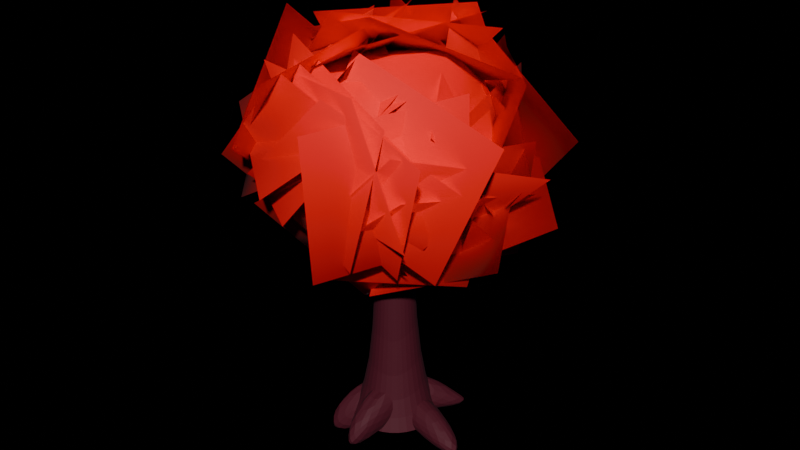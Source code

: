 # Source: tree.blend  (saved by Blender 4.1.24; exported with 4.5.12 LTS)
import bpy
from mathutils import Matrix  # noqa: F401  (used for matrix-valued properties, if any)

bpy.ops.wm.read_factory_settings(use_empty=True)
scene = bpy.context.scene
scene.name = 'Scene'

# ---- collections
col_collection = bpy.data.collections.new('Collection'); scene.collection.children.link(col_collection)
col_imaging_setup = bpy.data.collections.new('Imaging Setup'); scene.collection.children.link(col_imaging_setup)

# ---- images (referenced by path relative to the original .blend; pixels are not part of the script)
import os
ASSET_DIR = os.environ.get("B2B_ASSET_DIR", "")  # directory of the original .blend (textures are referenced by path, not embedded)
HERE = os.path.dirname(os.path.abspath(__file__))  # packed textures are extracted next to this script under _unpacked/

def load_image(name, relpath, width, height, colorspace="sRGB"):
    """Load a texture the original file referenced (path relative to the .blend, or extracted next to this script)."""
    p = next((c for c in (os.path.join(HERE, relpath), os.path.join(ASSET_DIR, relpath)) if relpath and os.path.exists(c)), "")
    if p:
        img = bpy.data.images.load(p, check_existing=True)
        img.name = name
    else:  # same state as the original file: an image datablock whose file is absent (Cycles renders it pink)
        img = bpy.data.images.new(name, width, height)
        img.source = "FILE"
        img.filepath = "//" + (relpath or name)
    img.colorspace_settings.name = colorspace
    return img
img_noise2_png = load_image('noise2.png', 'noise2.png', 1024, 1024, 'sRGB')
img_leaves_png = load_image('leaves.png', 'leaves.png', 1024, 1024, 'sRGB')
img_noise_png = load_image('noise.png', 'noise.png', 1024, 1024, 'sRGB')

# ---- materials (node trees are filled in below, after node groups)
mat_leaves_main = bpy.data.materials.new('leaves main')
mat_leaves_transparent = bpy.data.materials.new('leaves transparent')
mat_leaves_transparent.use_backface_culling = True
mat_grass = bpy.data.materials.new('grass')
mat_cliffs = bpy.data.materials.new('cliffs')
mat_wood = bpy.data.materials.new('wood')
mat_tree = bpy.data.materials.new('tree')

# ---- material node trees
mat_leaves_main.use_nodes = True; mat_leaves_main.node_tree.nodes.clear()
_N = mat_leaves_main.node_tree.nodes; _L = mat_leaves_main.node_tree.links
n0 = _N.new('ShaderNodeBsdfPrincipled'); n0.name = 'Principled BSDF'; n0.location = (-166, -83)
n0.inputs[2].default_value = 0.7621
n1 = _N.new('ShaderNodeOutputMaterial'); n1.name = 'Material Output'; n1.location = (352, 361)
n2 = _N.new('ShaderNodeTexImage'); n2.name = 'Image Texture'; n2.location = (-791, 291)
n2.image = img_noise2_png
n2.interpolation = 'Closest'
n3 = _N.new('ShaderNodeMix'); n3.name = 'Mix'; n3.location = (-438, -114)
n3.data_type = 'RGBA'
n3.blend_type = 'MULTIPLY'
n3.inputs[0].default_value = 1.0
n3.inputs[6].default_value = (1.0, 0.1, 0.0, 1.0)
n4 = _N.new('ShaderNodeMixShader'); n4.name = 'Mix Shader'; n4.location = (132, 378)
n5 = _N.new('ShaderNodeBsdfTransparent'); n5.name = 'Transparent BSDF'; n5.location = (-51, 175)
_L.new(n4.outputs[0], n1.inputs[0])
_L.new(n2.outputs[0], n3.inputs[7])
_L.new(n3.outputs[2], n0.inputs[0])
_L.new(n0.outputs[0], n4.inputs[2])
_L.new(n5.outputs[0], n4.inputs[1])
_L.new(n2.outputs[1], n4.inputs[0])
n1.is_active_output = True
mat_leaves_transparent.use_nodes = True; mat_leaves_transparent.node_tree.nodes.clear()
_N = mat_leaves_transparent.node_tree.nodes; _L = mat_leaves_transparent.node_tree.links
n0 = _N.new('ShaderNodeBsdfPrincipled'); n0.name = 'Principled BSDF'; n0.location = (-166, -83)
n0.inputs[2].default_value = 0.7621
n1 = _N.new('ShaderNodeOutputMaterial'); n1.name = 'Material Output'; n1.location = (352, 361)
n2 = _N.new('ShaderNodeTexImage'); n2.name = 'Image Texture'; n2.location = (-791, 291)
n2.image = img_leaves_png
n2.interpolation = 'Closest'
n3 = _N.new('ShaderNodeMix'); n3.name = 'Mix'; n3.location = (-438, -114)
n3.data_type = 'RGBA'
n3.blend_type = 'MULTIPLY'
n3.inputs[0].default_value = 1.0
n3.inputs[6].default_value = (1.0, 0.1, 0.0, 1.0)
n4 = _N.new('ShaderNodeMixShader'); n4.name = 'Mix Shader'; n4.location = (132, 378)
n5 = _N.new('ShaderNodeBsdfTransparent'); n5.name = 'Transparent BSDF'; n5.location = (-51, 175)
_L.new(n4.outputs[0], n1.inputs[0])
_L.new(n2.outputs[0], n3.inputs[7])
_L.new(n3.outputs[2], n0.inputs[0])
_L.new(n0.outputs[0], n4.inputs[2])
_L.new(n5.outputs[0], n4.inputs[1])
_L.new(n2.outputs[1], n4.inputs[0])
n1.is_active_output = True
mat_grass.use_nodes = True; mat_grass.node_tree.nodes.clear()
_N = mat_grass.node_tree.nodes; _L = mat_grass.node_tree.links
n0 = _N.new('ShaderNodeBsdfPrincipled'); n0.name = 'Principled BSDF'; n0.location = (10, 300)
n0.inputs[2].default_value = 1.0
n1 = _N.new('ShaderNodeOutputMaterial'); n1.name = 'Material Output'; n1.location = (300, 300)
n2 = _N.new('ShaderNodeTexImage'); n2.name = 'Image Texture'; n2.location = (-514, 298)
n2.image = img_noise_png
n2.interpolation = 'Closest'
n3 = _N.new('ShaderNodeMix'); n3.name = 'Mix'; n3.location = (-198, 269)
n3.data_type = 'RGBA'
n3.blend_type = 'MULTIPLY'
n3.inputs[0].default_value = 1.0
n3.inputs[6].default_value = (0.1648, 0.3255, 0.01391, 1.0)
_L.new(n0.outputs[0], n1.inputs[0])
_L.new(n2.outputs[0], n3.inputs[7])
_L.new(n3.outputs[2], n0.inputs[0])
n1.is_active_output = True
mat_cliffs.use_nodes = True; mat_cliffs.node_tree.nodes.clear()
_N = mat_cliffs.node_tree.nodes; _L = mat_cliffs.node_tree.links
n0 = _N.new('ShaderNodeBsdfPrincipled'); n0.name = 'Principled BSDF'; n0.location = (10, 300)
n0.inputs[2].default_value = 1.0
n1 = _N.new('ShaderNodeOutputMaterial'); n1.name = 'Material Output'; n1.location = (300, 300)
n2 = _N.new('ShaderNodeTexImage'); n2.name = 'Image Texture'; n2.location = (-787, 266)
n2.image = img_noise_png
n2.interpolation = 'Closest'
n3 = _N.new('ShaderNodeMix'); n3.name = 'Mix'; n3.location = (-374, 293)
n3.data_type = 'RGBA'
n3.blend_type = 'MULTIPLY'
n3.inputs[0].default_value = 1.0
n3.inputs[6].default_value = (0.4087, 0.7273, 1.0, 1.0)
_L.new(n0.outputs[0], n1.inputs[0])
_L.new(n2.outputs[0], n3.inputs[7])
_L.new(n3.outputs[2], n0.inputs[0])
n1.is_active_output = True
mat_wood.use_nodes = True; mat_wood.node_tree.nodes.clear()
_N = mat_wood.node_tree.nodes; _L = mat_wood.node_tree.links
n0 = _N.new('ShaderNodeBsdfPrincipled'); n0.name = 'Principled BSDF'; n0.location = (10, 300)
n0.inputs[2].default_value = 0.7621
n1 = _N.new('ShaderNodeOutputMaterial'); n1.name = 'Material Output'; n1.location = (300, 300)
n2 = _N.new('ShaderNodeTexImage'); n2.name = 'Image Texture'; n2.location = (-594, 230)
n2.image = img_noise_png
n2.interpolation = 'Closest'
n3 = _N.new('ShaderNodeMix'); n3.name = 'Mix'; n3.location = (-181, 257)
n3.data_type = 'RGBA'
n3.blend_type = 'MULTIPLY'
n3.inputs[0].default_value = 1.0
n3.inputs[6].default_value = (0.214, 0.1704, 0.05862, 1.0)
_L.new(n0.outputs[0], n1.inputs[0])
_L.new(n2.outputs[0], n3.inputs[7])
_L.new(n3.outputs[2], n0.inputs[0])
n1.is_active_output = True
mat_tree.use_nodes = True; mat_tree.node_tree.nodes.clear()
_N = mat_tree.node_tree.nodes; _L = mat_tree.node_tree.links
n0 = _N.new('ShaderNodeBsdfPrincipled'); n0.name = 'Principled BSDF'; n0.location = (10, 300)
n0.inputs[2].default_value = 0.7621
n1 = _N.new('ShaderNodeOutputMaterial'); n1.name = 'Material Output'; n1.location = (300, 300)
n2 = _N.new('ShaderNodeTexImage'); n2.name = 'Image Texture'; n2.location = (-594, 230)
n2.image = img_noise_png
n2.interpolation = 'Closest'
n3 = _N.new('ShaderNodeMix'); n3.name = 'Mix'; n3.location = (-181, 257)
n3.data_type = 'RGBA'
n3.blend_type = 'MULTIPLY'
n3.inputs[0].default_value = 1.0
n3.inputs[6].default_value = (0.07306, 0.03079, 0.009974, 1.0)
_L.new(n0.outputs[0], n1.inputs[0])
_L.new(n2.outputs[0], n3.inputs[7])
_L.new(n3.outputs[2], n0.inputs[0])
n1.is_active_output = True

# ---- world
world_world = bpy.data.worlds.new('World'); scene.world = world_world
world_world.use_nodes = True; world_world.node_tree.nodes.clear()
_N = world_world.node_tree.nodes; _L = world_world.node_tree.links
n0 = _N.new('ShaderNodeOutputWorld'); n0.name = 'World Output'; n0.location = (300, 300)
n1 = _N.new('ShaderNodeBackground'); n1.name = 'Background'; n1.location = (10, 300)
n2 = _N.new('ShaderNodeLightPath'); n2.name = 'Light Path'; n2.location = (-604, 256)
n3 = _N.new('ShaderNodeMix'); n3.name = 'Mix'; n3.location = (-276, 252)
n3.data_type = 'RGBA'
n3.inputs[6].default_value = (0.002841, 0.007878, 0.0196, 1.0)
n3.inputs[7].default_value = (0.0, 0.0, 0.0, 1.0)
_L.new(n1.outputs[0], n0.inputs[0])
_L.new(n2.outputs[0], n3.inputs[0])
_L.new(n3.outputs[2], n1.inputs[0])
n0.is_active_output = True
world_world.color = (0.05088, 0.05088, 0.05088)
world_world.use_sun_shadow = False
world_world.sun_shadow_jitter_overblur = 0.0

# ---- meshes
me_cylinder_001 = bpy.data.meshes.new('Cylinder.001')
me_cylinder_001.from_pydata([(0.02118, -0.04736, 4.331), (1.878, -1.396, 4.808), (-0.3981, -1.338, 5.278), (-1.634, -0.04736, 5.128), (-0.5074, 1.579, 5.101), (1.866, 1.293, 4.816), (0.705, -2.152, 7.062), (-1.699, -1.297, 7.019), (-1.537, 1.085, 6.919), (0.503, 1.436, 6.736), (1.541, -0.04736, 6.716), (0.02118, -0.04736, 7.744), (-0.2402, -0.8519, 4.587), (1.028, -0.7791, 3.942), (0.4871, -1.481, 5.024), (1.718, -0.04736, 4.907), (0.7899, 0.5112, 4.419), (-1.116, -0.04736, 4.116), (-0.9053, -0.7205, 5.248), (-0.2996, 0.94, 4.276), (-1.473, 1.038, 4.815), (0.5173, 1.479, 4.964), (1.914, -0.6624, 5.956), (1.907, 0.5653, 5.956), (0.02118, -1.181, 5.956), (1.262, -1.756, 5.956), (-2.617, -0.9046, 5.956), (-1.363, -1.953, 5.956), (-1.158, 1.575, 5.956), (-2.335, 0.7183, 5.956), (1.239, 1.628, 5.956), (0.02118, 2.277, 5.956), (1.413, -1.058, 7.019), (-0.5838, -1.909, 7.166), (-1.794, -0.04736, 7.078), (-0.505, 1.572, 7.008), (1.447, 0.9888, 7.046), (0.3855, -1.169, 7.864), (1.319, -0.04736, 8.056), (-0.9203, -0.7314, 7.839), (-0.6839, 0.4649, 7.366), (0.3377, 0.9268, 7.613), (1.883, -2.058, 5.928), (2.655, 0.9472, 5.258), (-0.5703, -1.875, 3.923), (0.2008, 1.129, 3.253), (-1.774, 1.061, 4.621), (-0.6823, -1.624, 3.328), (1.206, 2.025, 5.135), (2.298, -0.6599, 3.841), (1.07, 0.7955, 3.809), (-0.3567, -1.895, 4.703), (3.335, 0.316, 5.981), (1.908, -2.374, 6.875), (3.012, 0.2017, 5.84), (1.172, 1.856, 7.827), (0.9809, 0.7872, 3.472), (-0.8594, 2.441, 5.46), (-2.645, -2.064, 5.605), (-0.4706, -2.495, 7.877), (-0.3998, -0.9223, 3.673), (1.774, -1.353, 5.945), (2.097, -0.5599, 4.602), (2.716, 0.3401, 7.582), (0.004637, 1.81, 4.321), (0.6243, 2.71, 7.301), (1.395, -1.302, 7.461), (-0.4931, -3.106, 5.657), (-1.073, 0.5611, 8.18), (-2.96, -1.243, 6.376), (0.7993, -1.576, 8.87), (-1.944, -0.3393, 7.861), (2.381, 0.8053, 7.491), (-0.3624, 2.042, 6.481), (1.66, 1.082, 8.226), (-0.2529, -1.399, 8.734), (-0.5551, 2.413, 6.383), (-2.468, -0.06853, 6.891), (-2.002, 1.383, 5.682), (0.8896, 2.615, 6.125), (-1.623, -0.4311, 8.259), (1.268, 0.8015, 8.702), (1.206, 1.211, 8.434), (0.53, -1.888, 8.316), (-1.501, 1.86, 6.908), (-2.176, -1.239, 6.789), (0.3821, -1.76, 7.891), (-1.888, -1.065, 5.785), (0.1657, 1.171, 9.09), (-2.105, 1.865, 6.984), (-1.617, 1.268, 6.452), (0.2972, 0.02524, 8.658), (-2.455, -1.652, 5.534), (-0.5415, -2.895, 7.74), (0.8878, 2.956, 6.194), (2.202, 0.6349, 4.474), (0.6222, 0.9772, 8.662), (1.937, -1.344, 6.942), (-2.223, 2.314, 6.334), (0.4248, 2.394, 4.586), (-0.6767, 0.7236, 8.604), (1.971, 0.8032, 6.856), (1.778, 2.195, 5.613), (0.3043, 0.377, 7.757), (-1.02, 2.92, 4.303), (-2.495, 1.102, 6.447), (-2.357, -0.3931, 8.283), (-1.637, -2.669, 6.191), (-1.737, 1.818, 6.092), (-1.018, -0.4579, 3.999), (-1.518, 0.1457, 8.175), (1.222, -1.328, 7.548), (-2.907, -1.422, 5.791), (-0.1669, -2.896, 5.164), (0.7694, -2.168, 4.216), (-2.154, -1.286, 5.083), (1.659, -2.215, 7.262), (-1.264, -1.333, 8.129), (-1.206, -0.9217, 4.594), (-1.687, -1.697, 7.634), (1.812, -1.875, 4.828), (1.332, -2.65, 7.868), (0.3278, -1.465, 8.186), (3.223, -1.014, 6.967), (-0.8648, -1.726, 5.257), (2.031, -1.274, 4.038), (3.188, 1.436, 6.303), (0.695, 1.399, 8.267), (1.224, 1.542, 3.812), (-1.269, 1.504, 5.776), (-1.239, -1.181, 4.631), (0.4005, 1.466, 4.016), (-2.982, 0.3942, 6.765), (-1.342, 3.041, 6.151), (-3.3, 0.01666, 6.861), (-0.5597, 0.1015, 8.459), (-2.077, -2.137, 4.876), (0.6643, -2.052, 6.474), (0.4422, -1.95, 7.132), (0.3631, -2.017, 3.959), (-2.476, -0.7023, 7.178), (-2.555, -0.7703, 4.005), (-0.487, -2.105, 8.008), (2.431, -2.225, 6.765), (-1.662, -1.298, 5.173), (1.256, -1.418, 3.929), (0.6398, -2.656, 7.701), (2.631, -1.054, 5.818), (-1.673, -2.302, 5.556), (0.3185, -0.7004, 3.673), (1.691, 0.2021, 4.284), (0.2504, -2.61, 3.984), (1.924, -0.2508, 7.417), (0.4831, -3.063, 7.117), (1.569, 1.871, 7.361), (1.262, 2.711, 4.315), (1.724, -1.181, 6.503), (1.416, -0.3412, 3.458), (1.312, 2.193, 6.905), (-1.211, 1.223, 5.24), (3.237, 0.851, 4.768), (0.7149, -0.1182, 3.103), (1.001, -0.8986, 4.635), (2.247, 1.672, 6.018), (-1.469, 0.8317, 3.645), (-0.2221, 3.402, 5.028), (-1.589, 2.704, 5.123), (-1.464, 0.1996, 3.177), (1.336, 2.044, 6.161), (1.461, -0.4608, 4.215), (0.4494, 2.346, 4.673), (-1.549, 0.8688, 6.648), (-0.08031, 0.12, 2.473), (-2.079, -1.357, 4.448), (-2.413, 1.091, 4.639), (-2.205, -1.01, 7.008), (-0.3338, -0.6091, 2.947), (-0.1255, -2.711, 5.317), (-0.4834, -1.935, 6.515), (1.46, -1.363, 4.072), (-2.782, -0.2892, 5.072), (-0.8389, 0.2828, 2.628), (2.942, -0.6212, 4.351), (1.797, 1.758, 6.112), (0.1205, -0.9269, 2.93), (-1.024, 1.453, 4.691), (0.04766, -0.984, 3.275), (0.8727, -1.852, 6.214), (1.932, 1.56, 3.497), (2.757, 0.6919, 6.437), (2.438, -0.03698, 4.591), (-0.08571, -0.8225, 2.834), (1.341, -1.831, 6.968), (-1.183, -2.617, 5.211)], [], [(0, 13, 12), (1, 13, 15), (0, 12, 17), (0, 17, 19), (0, 19, 16), (1, 15, 22), (2, 14, 24), (3, 18, 26), (4, 20, 28), (5, 21, 30), (1, 22, 25), (2, 24, 27), (3, 26, 29), (4, 28, 31), (5, 30, 23), (6, 32, 37), (7, 33, 39), (8, 34, 40), (9, 35, 41), (10, 36, 38), (38, 41, 11), (38, 36, 41), (36, 9, 41), (41, 40, 11), (41, 35, 40), (35, 8, 40), (40, 39, 11), (40, 34, 39), (34, 7, 39), (39, 37, 11), (39, 33, 37), (33, 6, 37), (37, 38, 11), (37, 32, 38), (32, 10, 38), (23, 36, 10), (23, 30, 36), (30, 9, 36), (31, 35, 9), (31, 28, 35), (28, 8, 35), (29, 34, 8), (29, 26, 34), (26, 7, 34), (27, 33, 7), (27, 24, 33), (24, 6, 33), (25, 32, 6), (25, 22, 32), (22, 10, 32), (30, 31, 9), (30, 21, 31), (21, 4, 31), (28, 29, 8), (28, 20, 29), (20, 3, 29), (26, 27, 7), (26, 18, 27), (18, 2, 27), (24, 25, 6), (24, 14, 25), (14, 1, 25), (22, 23, 10), (22, 15, 23), (15, 5, 23), (16, 21, 5), (16, 19, 21), (19, 4, 21), (19, 20, 4), (19, 17, 20), (17, 3, 20), (17, 18, 3), (17, 12, 18), (12, 2, 18), (15, 16, 5), (15, 13, 16), (13, 0, 16), (12, 14, 2), (12, 13, 14), (13, 1, 14), (42, 44, 45, 43), (46, 48, 49, 47), (50, 52, 53, 51), (54, 56, 57, 55), (58, 60, 61, 59), (62, 64, 65, 63), (66, 68, 69, 67), (70, 72, 73, 71), (74, 76, 77, 75), (78, 80, 81, 79), (82, 84, 85, 83), (86, 88, 89, 87), (90, 92, 93, 91), (94, 96, 97, 95), (98, 100, 101, 99), (102, 104, 105, 103), (106, 108, 109, 107), (110, 112, 113, 111), (114, 116, 117, 115), (118, 120, 121, 119), (122, 124, 125, 123), (126, 128, 129, 127), (130, 132, 133, 131), (134, 136, 137, 135), (138, 140, 141, 139), (142, 144, 145, 143), (146, 148, 149, 147), (150, 152, 153, 151), (154, 156, 157, 155), (158, 160, 161, 159), (162, 164, 165, 163), (166, 168, 169, 167), (170, 172, 173, 171), (174, 176, 177, 175), (178, 180, 181, 179), (182, 184, 185, 183), (186, 188, 189, 187), (190, 192, 193, 191)])
me_cylinder_001.polygons.foreach_set('use_smooth', [1, 1, 1, 1, 1, 1, 1, 1, 1, 1, 1, 1, 1, 1, 1, 1, 1, 1, 1, 1, 1, 1, 1, 1, 1, 1, 1, 1, 1, 1, 1, 1, 1, 1, 1, 1, 1, 1, 1, 1, 1, 1, 1, 1, 1, 1, 1, 1, 1, 1, 1, 1, 1, 1, 1, 1, 1, 1, 1, 1, 1, 1, 1, 1, 1, 1, 1, 1, 1, 1, 1, 1, 1, 1, 1, 1, 1, 1, 1, 1, 0, 0, 0, 0, 0, 0, 0, 0, 0, 0, 0, 0, 0, 0, 0, 0, 0, 0, 0, 0, 0, 0, 0, 0, 0, 0, 0, 0, 0, 0, 0, 0, 0, 0, 0, 0, 0, 0])
me_cylinder_001.polygons.foreach_set('material_index', [0, 0, 0, 0, 0, 0, 0, 0, 0, 0, 0, 0, 0, 0, 0, 0, 0, 0, 0, 0, 0, 0, 0, 0, 0, 0, 0, 0, 0, 0, 0, 0, 0, 0, 0, 0, 0, 0, 0, 0, 0, 0, 0, 0, 0, 0, 0, 0, 0, 0, 0, 0, 0, 0, 0, 0, 0, 0, 0, 0, 0, 0, 0, 0, 0, 0, 0, 0, 0, 0, 0, 0, 0, 0, 0, 0, 0, 0, 0, 0, 1, 1, 1, 1, 1, 1, 1, 1, 1, 1, 1, 1, 1, 1, 1, 1, 1, 1, 1, 1, 1, 1, 1, 1, 1, 1, 1, 1, 1, 1, 1, 1, 1, 1, 1, 1, 1, 1])
_uv = me_cylinder_001.uv_layers.new(name='UVMap')
_uv.uv.foreach_set('vector', [0.5, 0.5, 0.7725, 0.302, 0.3959, 0.1797, 0.1632, 0.2135, 0.302, -0.04499, 0.5, 0.1632, 0.5, 0.5, 0.3959, 0.1797, 0.1632, 0.5, 0.5, 0.5, 0.1632, 0.5, 0.3959, 0.8203, 0.5, 0.5, 0.3959, 0.8203, 0.7725, 0.698, 0.1632, 0.2135, 0.5, 0.1632, 0.302, 0.5, 0.3229, 0.2135, 0.6684, 0.1632, 0.5, 0.5, 0.5, 0.2135, 0.1797, 0.1632, 0.302, 0.5, 0.3229, 0.2135, 0.0591, 0.1632, 0.1234, 0.5, 0.9636, 0.2135, 0.6684, 0.1632, 0.8766, 0.5, 0.1632, 0.2135, 0.302, 0.5, -0.01831, 0.5, 0.3229, 0.2135, 0.5, 0.5, 0.1234, 0.5, 0.5, 0.2135, 0.302, 0.5, 0.698, 0.5, 0.3229, 0.2135, 0.1234, 0.5, 0.5, 0.5, 0.8368, 0.2135, 1.018, 0.5, 0.698, 0.5, 0.6771, -0.04499, 0.9409, 0.1797, 0.6041, 0.1797, 0.0364, 0.1632, 0.3316, -0.01831, 0.2275, 0.302, 0.8368, 0.7865, 0.5, 0.8368, 0.698, 1.045, 0.6771, 0.7865, 0.3316, 0.8368, 0.6041, 1.045, 0.5, 0.7865, 0.8203, 0.8368, 0.5, 1.045, 0.8368, 0.5, 0.6041, 0.8203, 0.5, 0.5, 0.8368, 0.5, 0.9409, 0.8203, 0.6041, 0.8203, 0.9409, 0.8203, 0.6771, 1.045, 0.6041, 0.8203, 0.6041, 0.8203, 0.2275, 0.698, 0.5, 0.5, 0.6041, 0.8203, 0.3316, 1.018, 0.2275, 0.698, 0.3316, 1.018, 0.0364, 0.8368, 0.2275, 0.698, 0.2275, 0.698, 0.2275, 0.302, 0.5, 0.5, 0.2275, 0.698, -0.04499, 0.5, 0.2275, 0.302, 0.5, 0.8368, 0.1632, 0.7865, 0.302, 1.045, 0.2275, 0.302, 0.6041, 0.1797, 0.5, 0.5, 0.2275, 0.302, 0.3316, -0.01831, 0.6041, 0.1797, 0.3316, 0.8368, 0.6771, 0.7865, 0.6041, 1.045, 0.6041, 0.1797, 0.8368, 0.5, 0.5, 0.5, 0.6041, 0.1797, 0.9409, 0.1797, 0.8368, 0.5, 0.1797, 0.8368, 0.5, 0.7865, 0.5, 1.045, 0.698, 0.5, 0.8203, 0.8368, 0.5, 0.7865, 0.698, 0.5, 1.018, 0.5, 0.8203, 0.8368, 0.8766, 0.5, 0.6771, 0.7865, 0.9409, 0.8368, 0.5, 0.5, 0.3316, 0.8368, 0.6771, 0.7865, 0.5, 0.5, 0.1234, 0.5, 0.3316, 0.8368, 0.1234, 0.5, 0.0364, 0.7865, 0.3316, 0.8368, 0.698, 0.5, 0.5, 0.8368, 0.8368, 0.7865, 0.698, 0.5, 0.302, 0.5, 0.5, 0.8368, 0.302, 0.5, 0.1632, 0.7865, 0.5, 0.8368, 0.1234, 0.5, 0.3316, 0.8368, 0.0364, 0.7865, 0.1234, 0.5, 0.5, 0.5, 0.3316, 0.8368, 0.5, 0.5, 0.6771, 0.7865, 0.3316, 0.8368, 0.8766, 0.5, 0.9409, 0.8368, 0.6771, 0.7865, -0.01831, 0.5, 0.302, 0.5, 0.1797, 0.8368, 0.302, 0.5, 0.5, 0.7865, 0.1797, 0.8368, 0.8766, 0.5, 0.5, 0.5, 0.6771, 0.7865, 0.8766, 0.5, 0.6684, 0.1632, 0.5, 0.5, 0.6684, 0.1632, 0.3229, 0.2135, 0.5, 0.5, 1.018, 0.5, 0.698, 0.5, 0.8368, 0.7865, 1.018, 0.5, 0.8203, 0.1632, 0.698, 0.5, 0.8203, 0.1632, 0.5, 0.2135, 0.698, 0.5, 0.302, 0.5, -0.01831, 0.5, 0.1632, 0.7865, 0.302, 0.5, 0.1797, 0.1632, -0.01831, 0.5, 0.0591, 0.1632, 0.3229, 0.2135, 0.1234, 0.5, 0.5, 0.5, 0.8766, 0.5, 0.6771, 0.7865, 0.5, 0.5, 0.6684, 0.1632, 0.8766, 0.5, 0.6684, 0.1632, 0.9636, 0.2135, 0.8766, 0.5, 0.302, 0.5, 0.698, 0.5, 0.5, 0.7865, 0.302, 0.5, 0.5, 0.1632, 0.698, 0.5, 0.5, 0.1632, 0.8368, 0.2135, 0.698, 0.5, 0.7725, 0.698, 0.6684, 1.018, 0.9636, 0.8368, 0.7725, 0.698, 0.3959, 0.8203, 0.6684, 1.018, 0.3959, -0.04499, 0.3229, 0.2135, 0.6684, 0.1632, 0.3959, 0.8203, 0.0591, 0.8203, 0.3229, 1.045, 0.3959, 0.8203, 0.1632, 0.5, 0.0591, 0.8203, 0.5, -0.04499, 0.5, 0.2135, 0.8203, 0.1632, 0.5, -0.04499, 0.1797, 0.1632, 0.5, 0.2135, 0.1632, 0.5, 0.3959, 0.1797, 0.0591, 0.1797, 0.3959, 0.1797, 0.3229, -0.04499, 0.0591, 0.1797, 0.5, 0.1632, 0.698, -0.04499, 0.8368, 0.2135, 1.045, 0.5, 0.7725, 0.302, 0.7725, 0.698, 0.7725, 0.302, 0.5, 0.5, 0.7725, 0.698, 0.3959, -0.04499, 0.6684, 0.1632, 0.3229, 0.2135, 0.3959, 0.1797, 0.7725, 0.302, 0.6684, -0.01831, 0.7725, 0.302, 0.9636, 0.1632, 0.6684, -0.01831, 0.0, 0.0, 1.0, 0.0, 1.0, 1.0, 0.0, 1.0, 0.0, 0.0, 1.0, 0.0, 1.0, 1.0, 0.0, 1.0, 0.0, 0.0, 1.0, 0.0, 1.0, 1.0, 0.0, 1.0, 0.0, 0.0, 1.0, 0.0, 1.0, 1.0, 0.0, 1.0, 0.0, 0.0, 1.0, 0.0, 1.0, 1.0, 0.0, 1.0, 0.0, 0.0, 1.0, 0.0, 1.0, 1.0, 0.0, 1.0, 0.0, 0.0, 1.0, 0.0, 1.0, 1.0, 0.0, 1.0, 0.0, 0.0, 1.0, 0.0, 1.0, 1.0, 0.0, 1.0, 0.0, 0.0, 1.0, 0.0, 1.0, 1.0, 0.0, 1.0, 0.0, 0.0, 1.0, 0.0, 1.0, 1.0, 0.0, 1.0, 0.0, 0.0, 1.0, 0.0, 1.0, 1.0, 0.0, 1.0, 0.0, 0.0, 1.0, 0.0, 1.0, 1.0, 0.0, 1.0, 0.0, 0.0, 1.0, 0.0, 1.0, 1.0, 0.0, 1.0, 0.0, 0.0, 1.0, 0.0, 1.0, 1.0, 0.0, 1.0, 0.0, 0.0, 1.0, 0.0, 1.0, 1.0, 0.0, 1.0, 0.0, 0.0, 1.0, 0.0, 1.0, 1.0, 0.0, 1.0, 0.0, 0.0, 1.0, 0.0, 1.0, 1.0, 0.0, 1.0, 0.0, 0.0, 1.0, 0.0, 1.0, 1.0, 0.0, 1.0, 0.0, 0.0, 1.0, 0.0, 1.0, 1.0, 0.0, 1.0, 0.0, 0.0, 1.0, 0.0, 1.0, 1.0, 0.0, 1.0, 0.0, 0.0, 1.0, 0.0, 1.0, 1.0, 0.0, 1.0, 0.0, 0.0, 1.0, 0.0, 1.0, 1.0, 0.0, 1.0, 0.0, 0.0, 1.0, 0.0, 1.0, 1.0, 0.0, 1.0, 0.0, 0.0, 1.0, 0.0, 1.0, 1.0, 0.0, 1.0, 0.0, 0.0, 1.0, 0.0, 1.0, 1.0, 0.0, 1.0, 0.0, 0.0, 1.0, 0.0, 1.0, 1.0, 0.0, 1.0, 0.0, 0.0, 1.0, 0.0, 1.0, 1.0, 0.0, 1.0, 0.0, 0.0, 1.0, 0.0, 1.0, 1.0, 0.0, 1.0, 0.0, 0.0, 1.0, 0.0, 1.0, 1.0, 0.0, 1.0, 0.0, 0.0, 1.0, 0.0, 1.0, 1.0, 0.0, 1.0, 0.0, 0.0, 1.0, 0.0, 1.0, 1.0, 0.0, 1.0, 0.0, 0.0, 1.0, 0.0, 1.0, 1.0, 0.0, 1.0, 0.0, 0.0, 1.0, 0.0, 1.0, 1.0, 0.0, 1.0, 0.0, 0.0, 1.0, 0.0, 1.0, 1.0, 0.0, 1.0, 0.0, 0.0, 1.0, 0.0, 1.0, 1.0, 0.0, 1.0, 0.0, 0.0, 1.0, 0.0, 1.0, 1.0, 0.0, 1.0, 0.0, 0.0, 1.0, 0.0, 1.0, 1.0, 0.0, 1.0, 0.0, 0.0, 1.0, 0.0, 1.0, 1.0, 0.0, 1.0])
me_cylinder_001.materials.append(mat_leaves_main)
me_cylinder_001.materials.append(mat_leaves_transparent)
me_cylinder_001.materials.append(None)
me_cylinder_001.materials.append(mat_grass)
me_cylinder_001.materials.append(mat_cliffs)
me_cylinder_001.materials.append(mat_wood)
me_cylinder_001.materials.append(mat_tree)
me_cylinder_001.update()
me_cylinder_001.normals_split_custom_set([tuple(v) for v in zip(*[iter([-0.0251, -0.04012, -0.9989, 0.18, -0.2245, -0.9577, -0.3596, -0.6062, -0.7094, 0.7211, -0.5697, -0.3944, 0.18, -0.2245, -0.9577, 0.8652, 0.07677, -0.4955, -0.0251, -0.04012, -0.9989, -0.3596, -0.6062, -0.7094, -0.4572, -0.2499, -0.8536, -0.0251, -0.04012, -0.9989, -0.4572, -0.2499, -0.8536, 0.0001739, 0.459, -0.8884, -0.0251, -0.04012, -0.9989, 0.0001739, 0.459, -0.8884, 0.2309, 0.2901, -0.9287, 0.7211, -0.5697, -0.3944, 0.8652, 0.07677, -0.4955, 0.9711, -0.1558, 0.181, -0.1873, -0.8741, -0.4483, -0.2076, -0.9256, -0.3164, -0.01524, -0.9831, -0.1825, -0.7051, -0.2722, -0.6548, -0.486, -0.5732, -0.6597, -0.925, -0.3289, -0.1903, -0.2316, 0.8208, -0.5221, -0.6239, 0.5223, -0.5813, -0.5146, 0.8572, -0.01879, 0.6903, 0.5159, -0.5073, 0.1438, 0.7639, -0.6291, 0.5376, 0.8322, 0.1358, 0.7211, -0.5697, -0.3944, 0.9711, -0.1558, 0.181, 0.3696, -0.9289, -0.0241, -0.1873, -0.8741, -0.4483, -0.01524, -0.9831, -0.1825, -0.2446, -0.9088, -0.3379, -0.7051, -0.2722, -0.6548, -0.925, -0.3289, -0.1903, -0.9062, 0.4185, -0.06033, -0.2316, 0.8208, -0.5221, -0.5146, 0.8572, -0.01879, 0.02072, 0.9997, 0.01246, 0.6903, 0.5159, -0.5073, 0.5376, 0.8322, 0.1358, 0.9719, 0.1642, 0.1684, 0.2506, -0.9422, 0.2224, 0.8345, -0.366, 0.4119, 0.1386, -0.3815, 0.9139, -0.6474, -0.4924, 0.5817, -0.1738, -0.9196, 0.3523, -0.3533, -0.07227, 0.9327, -0.5463, 0.5567, 0.6258, -0.6745, 0.1476, 0.7234, -0.3122, 0.3211, 0.8941, 0.2788, 0.7964, 0.5367, -0.1952, 0.7311, 0.6538, -0.01786, 0.5615, 0.8273, 0.9465, -0.01304, 0.3226, 0.6966, 0.5479, 0.4633, 0.5495, 0.04921, 0.834, 0.5495, 0.04921, 0.834, -0.01786, 0.5615, 0.8273, -0.1956, 0.1981, 0.9605, 0.5495, 0.04921, 0.834, 0.6966, 0.5479, 0.4633, -0.01786, 0.5615, 0.8273, 0.6966, 0.5479, 0.4633, 0.2788, 0.7964, 0.5367, -0.01786, 0.5615, 0.8273, -0.01786, 0.5615, 0.8273, -0.3122, 0.3211, 0.8941, -0.1956, 0.1981, 0.9605, -0.01786, 0.5615, 0.8273, -0.1952, 0.7311, 0.6538, -0.3122, 0.3211, 0.8941, -0.1952, 0.7311, 0.6538, -0.5463, 0.5567, 0.6258, -0.3122, 0.3211, 0.8941, -0.3122, 0.3211, 0.8941, -0.3533, -0.07227, 0.9327, -0.1956, 0.1981, 0.9605, -0.3122, 0.3211, 0.8941, -0.6745, 0.1476, 0.7234, -0.3533, -0.07227, 0.9327, -0.6745, 0.1476, 0.7234, -0.6474, -0.4924, 0.5817, -0.3533, -0.07227, 0.9327, -0.3533, -0.07227, 0.9327, 0.1386, -0.3815, 0.9139, -0.1956, 0.1981, 0.9605, -0.3533, -0.07227, 0.9327, -0.1738, -0.9196, 0.3523, 0.1386, -0.3815, 0.9139, -0.1738, -0.9196, 0.3523, 0.2506, -0.9422, 0.2224, 0.1386, -0.3815, 0.9139, 0.1386, -0.3815, 0.9139, 0.5495, 0.04921, 0.834, -0.1956, 0.1981, 0.9605, 0.1386, -0.3815, 0.9139, 0.8345, -0.366, 0.4119, 0.5495, 0.04921, 0.834, 0.8345, -0.366, 0.4119, 0.9465, -0.01304, 0.3226, 0.5495, 0.04921, 0.834, 0.9719, 0.1642, 0.1684, 0.6966, 0.5479, 0.4633, 0.9465, -0.01304, 0.3226, 0.9719, 0.1642, 0.1684, 0.5376, 0.8322, 0.1358, 0.6966, 0.5479, 0.4633, 0.5376, 0.8322, 0.1358, 0.2788, 0.7964, 0.5367, 0.6966, 0.5479, 0.4633, 0.02072, 0.9997, 0.01246, -0.1952, 0.7311, 0.6538, 0.2788, 0.7964, 0.5367, 0.02072, 0.9997, 0.01246, -0.5146, 0.8572, -0.01879, -0.1952, 0.7311, 0.6538, -0.5146, 0.8572, -0.01879, -0.5463, 0.5567, 0.6258, -0.1952, 0.7311, 0.6538, -0.9062, 0.4185, -0.06033, -0.6745, 0.1476, 0.7234, -0.5463, 0.5567, 0.6258, -0.9062, 0.4185, -0.06033, -0.925, -0.3289, -0.1903, -0.6745, 0.1476, 0.7234, -0.925, -0.3289, -0.1903, -0.6474, -0.4924, 0.5817, -0.6745, 0.1476, 0.7234, -0.2446, -0.9088, -0.3379, -0.1738, -0.9196, 0.3523, -0.6474, -0.4924, 0.5817, -0.2446, -0.9088, -0.3379, -0.01524, -0.9831, -0.1825, -0.1738, -0.9196, 0.3523, -0.01524, -0.9831, -0.1825, 0.2506, -0.9422, 0.2224, -0.1738, -0.9196, 0.3523, 0.3696, -0.9289, -0.0241, 0.8345, -0.366, 0.4119, 0.2506, -0.9422, 0.2224, 0.3696, -0.9289, -0.0241, 0.9711, -0.1558, 0.181, 0.8345, -0.366, 0.4119, 0.9711, -0.1558, 0.181, 0.9465, -0.01304, 0.3226, 0.8345, -0.366, 0.4119, 0.5376, 0.8322, 0.1358, 0.02072, 0.9997, 0.01246, 0.2788, 0.7964, 0.5367, 0.5376, 0.8322, 0.1358, 0.1438, 0.7639, -0.6291, 0.02072, 0.9997, 0.01246, 0.1438, 0.7639, -0.6291, -0.2316, 0.8208, -0.5221, 0.02072, 0.9997, 0.01246, -0.5146, 0.8572, -0.01879, -0.9062, 0.4185, -0.06033, -0.5463, 0.5567, 0.6258, -0.5146, 0.8572, -0.01879, -0.6239, 0.5223, -0.5813, -0.9062, 0.4185, -0.06033, -0.6239, 0.5223, -0.5813, -0.7051, -0.2722, -0.6548, -0.9062, 0.4185, -0.06033, -0.925, -0.3289, -0.1903, -0.2446, -0.9088, -0.3379, -0.6474, -0.4924, 0.5817, -0.925, -0.3289, -0.1903, -0.486, -0.5732, -0.6597, -0.2446, -0.9088, -0.3379, -0.486, -0.5732, -0.6597, -0.1873, -0.8741, -0.4483, -0.2446, -0.9088, -0.3379, -0.01524, -0.9831, -0.1825, 0.3696, -0.9289, -0.0241, 0.2506, -0.9422, 0.2224, -0.01524, -0.9831, -0.1825, -0.2076, -0.9256, -0.3164, 0.3696, -0.9289, -0.0241, -0.2076, -0.9256, -0.3164, 0.7211, -0.5697, -0.3944, 0.3696, -0.9289, -0.0241, 0.9711, -0.1558, 0.181, 0.9719, 0.1642, 0.1684, 0.9465, -0.01304, 0.3226, 0.9711, -0.1558, 0.181, 0.8652, 0.07677, -0.4955, 0.9719, 0.1642, 0.1684, 0.8652, 0.07677, -0.4955, 0.6903, 0.5159, -0.5073, 0.9719, 0.1642, 0.1684, 0.2309, 0.2901, -0.9287, 0.1438, 0.7639, -0.6291, 0.6903, 0.5159, -0.5073, 0.2309, 0.2901, -0.9287, 0.0001739, 0.459, -0.8884, 0.1438, 0.7639, -0.6291, 0.0001739, 0.459, -0.8884, -0.2316, 0.8208, -0.5221, 0.1438, 0.7639, -0.6291, 0.0001739, 0.459, -0.8884, -0.6239, 0.5223, -0.5813, -0.2316, 0.8208, -0.5221, 0.0001739, 0.459, -0.8884, -0.4572, -0.2499, -0.8536, -0.6239, 0.5223, -0.5813, -0.4572, -0.2499, -0.8536, -0.7051, -0.2722, -0.6548, -0.6239, 0.5223, -0.5813, -0.4572, -0.2499, -0.8536, -0.486, -0.5732, -0.6597, -0.7051, -0.2722, -0.6548, -0.4572, -0.2499, -0.8536, -0.3596, -0.6062, -0.7094, -0.486, -0.5732, -0.6597, -0.3596, -0.6062, -0.7094, -0.1873, -0.8741, -0.4483, -0.486, -0.5732, -0.6597, 0.8652, 0.07677, -0.4955, 0.2309, 0.2901, -0.9287, 0.6903, 0.5159, -0.5073, 0.8652, 0.07677, -0.4955, 0.18, -0.2245, -0.9577, 0.2309, 0.2901, -0.9287, 0.18, -0.2245, -0.9577, -0.0251, -0.04012, -0.9989, 0.2309, 0.2901, -0.9287, -0.3596, -0.6062, -0.7094, -0.2076, -0.9256, -0.3164, -0.1873, -0.8741, -0.4483, -0.3596, -0.6062, -0.7094, 0.18, -0.2245, -0.9577, -0.2076, -0.9256, -0.3164, 0.18, -0.2245, -0.9577, 0.7211, -0.5697, -0.3944, -0.2076, -0.9256, -0.3164, 0.708, -0.6213, -0.3358, 0.04584, -0.5589, -0.828, 0.2739, 0.199, -0.9409, 0.8607, 0.1341, -0.4911, -0.454, 0.3813, -0.8053, 0.3878, 0.6552, -0.6483, 0.5513, -0.1258, -0.8248, -0.1096, -0.3374, -0.935, 0.6553, 0.06715, -0.7523, 0.9939, -0.08323, -0.07264, 0.6958, -0.7158, 0.05891, 0.2702, -0.7738, -0.5729, 0.9416, 0.3339, -0.0431, 0.4809, 0.502, -0.7188, 0.0006904, 0.9831, -0.183, 0.4914, 0.7642, 0.4177, -0.6132, -0.7871, -0.06671, -0.2253, -0.666, -0.7111, 0.4409, -0.8954, -0.06187, -0.2236, -0.866, 0.4472, 0.9136, 0.1128, -0.3907, 0.3169, 0.8172, -0.4814, 0.3784, 0.8656, 0.3278, 0.8713, 0.3032, 0.3858, 0.2114, -0.6857, 0.6965, -0.489, -0.1336, 0.862, -0.8176, -0.4761, 0.3239, -0.269, -0.9583, 0.09637, 0.1735, -0.3128, 0.9338, 0.6359, 0.2559, 0.7281, -0.06546, 0.7588, 0.6481, -0.4471, -0.01684, 0.8943, 0.2591, 0.3936, 0.882, -0.2602, 0.8147, 0.5182, -0.7813, 0.102, 0.6158, -0.1628, -0.1701, 0.9719, -0.6798, 0.6975, 0.2265, -0.4769, 0.1791, 0.8605, 0.1849, 0.4767, 0.8594, 0.1702, 0.935, 0.3111, 0.1563, 0.3407, 0.9271, -0.5474, 0.5281, 0.6492, -0.724, -0.3263, 0.6078, 0.05283, -0.4644, 0.8841, -0.09851, -0.4378, 0.8937, -0.1432, 0.2675, 0.9529, -0.6954, 0.5053, 0.511, -0.882, -0.3067, 0.3579, -0.8523, 0.2228, 0.4731, -0.8335, -0.536, 0.134, -0.2686, -0.7994, 0.5374, -0.1815, -0.1319, 0.9745, 0.4934, 0.8538, 0.1661, 0.4208, 0.4483, 0.7886, 0.8859, -0.153, 0.438, 0.8883, 0.39, -0.2425, -0.5193, 0.8406, 0.1539, -0.2148, 0.5352, 0.8169, 0.5685, 0.6896, 0.4486, 0.081, 0.979, -0.1872, 0.3755, 0.9258, -0.04313, -0.2627, 0.8708, -0.4156, -0.7157, 0.683, 0.1459, -0.005194, 0.7148, 0.6993, -0.847, -0.09298, 0.5235, -0.9056, 0.417, 0.07774, -0.7871, -0.231, -0.5719, -0.6944, -0.7152, 0.07967, -0.5911, -0.246, 0.7682, -0.8288, -0.5526, 0.08811, -0.2032, -0.9788, -0.02462, 0.1448, -0.7306, 0.6673, 0.1555, -0.8987, -0.41, 0.3214, -0.8597, 0.397, -0.3684, -0.7195, 0.5887, -0.6483, -0.74, -0.1791, -0.4353, -0.8129, -0.3869, 0.4789, -0.849, -0.2232, 0.2764, -0.8506, 0.4472, -0.3857, -0.7716, 0.5059, 0.3389, -0.6945, 0.6346, 0.03275, -0.9764, -0.2136, 0.7236, -0.5257, -0.4473, 0.882, -0.4093, 0.2335, 0.8243, 0.5652, 0.0329, 0.4857, 0.7099, -0.51, -0.1864, 0.9813, -0.04765, 0.3681, 0.7132, 0.5965, -0.7876, -0.1082, -0.6066, -0.952, 0.3061, 0.006093, -0.5821, 0.813, -0.01121, -0.2196, 0.676, -0.7034, -0.9367, -0.1345, 0.3232, -0.7151, -0.6945, -0.07964, -0.1539, -0.9191, 0.3627, -0.4599, -0.2056, 0.8639, -0.1574, -0.951, 0.2661, -0.8689, -0.4353, 0.2355, -0.7266, -0.4437, -0.5246, -0.1686, -0.7965, -0.5806, -0.06131, -0.8553, 0.5145, -0.4449, -0.8599, -0.2502, 0.3918, -0.7585, -0.5207, 0.5915, -0.7983, 0.1137, 0.241, -0.8887, 0.3901, -0.3392, -0.9256, -0.1682, 0.2084, -0.6178, -0.7582, 0.7733, -0.6278, -0.08882, 0.7766, -0.2782, -0.5652, 0.8315, -0.4133, 0.3713, 0.3012, -0.9221, 0.2428, 0.2628, -0.809, -0.5257, 0.689, 0.6802, 0.2501, 0.9899, -0.1371, 0.03587, 0.6747, 0.1234, -0.7277, 0.5172, 0.6991, -0.4938, 0.5795, 0.8148, 0.0164, 0.7898, 0.4218, -0.4453, 0.3865, 0.256, -0.8861, -0.1274, 0.8031, -0.5821, 0.5133, 0.07852, -0.8546, -0.2524, 0.5133, -0.8203, 0.008308, 0.9123, -0.4094, 0.6722, 0.7106, -0.2079, -0.2934, 0.8421, -0.4525, 0.3658, 0.8927, -0.2633, 0.4259, 0.1769, -0.8873, -0.3459, 0.2844, -0.8941, -0.08069, 0.7551, -0.6506, -0.122, 0.1003, -0.9875, -0.7005, -0.218, -0.6795, -0.8353, 0.5186, -0.1828, -0.8751, 0.09726, -0.4741, -0.3386, -0.2941, -0.8938, -0.3106, -0.8579, -0.4094, -0.9085, -0.4147, 0.05119, -0.3733, -0.9045, -0.2063, -0.8396, -0.2161, -0.4984, -0.3184, -0.01172, -0.9479, 0.2373, -0.5189, -0.8212, 0.8425, -0.009446, -0.5386, 0.176, -0.1279, -0.9761, -0.0782, 0.6107, -0.788, 0.7174, 0.6221, -0.3135, 0.3413, -0.2479, -0.9067, 0.6054, 0.3382, -0.7205, 0.9747, 0.2019, -0.09571, 0.7223, -0.6543, -0.224, 0.7716, -0.2807, -0.5708, 0.5438, -0.8386, 0.03193, -0.2141, -0.8829, -0.418, 0.08279, -0.4425, -0.8929])] * 3)])
me_cylinder_004 = bpy.data.meshes.new('Cylinder.004')
me_cylinder_004.from_pydata([(2.384e-07, 0.3649, 7.272), (0.258, 0.258, 7.272), (0.3649, 0.0, 7.272), (0.258, -0.258, 7.272), (2.384e-07, -0.3649, 7.272), (-0.258, -0.258, 7.272), (-0.3649, 0.0, 7.272), (-0.258, 0.258, 7.272), (4.768e-07, 1.012, -0.3242), (0.7159, 0.7159, -0.3242), (1.012, 0.0, -0.3242), (0.7159, -0.7159, -0.3242), (4.768e-07, -1.012, -0.3242), (-0.7159, -0.7159, -0.3242), (-1.012, 0.0, -0.3242), (-0.7159, 0.7159, -0.3242), (0.4513, 0.134, -0.5228), (1.708, -0.4808, -0.6393), (-0.08828, -0.1614, -0.1788), (-1.06, 0.509, -0.347), (0.1355, 0.604, -0.103), (1.846, -0.007695, -0.5925), (0.9731, -0.4858, -0.03586), (-0.7377, 0.1259, -0.0461), (-0.5994, 0.599, 0.0007086), (1.197, 0.2797, 0.03987), (2.169, -0.3908, -0.2916), (0.6572, -0.01582, 0.3839), (0.1238, -0.1975, -0.2078), (-0.1763, -1.512, -0.5837), (-0.2649, 0.3712, 0.03067), (0.175, 1.52, -0.8171), (0.5355, 0.3465, 0.05446), (0.3184, -1.527, -0.569), (-0.3106, -0.6067, 0.5846), (-0.09344, 1.267, -0.3274), (0.4012, 1.251, -0.3127), (0.4898, -0.6315, 0.6084), (0.04992, -1.78, -0.07929), (0.1011, -0.0628, 0.8468), (-0.1828, -0.2805, -0.4749), (-1.089, -0.712, -0.9656), (-0.1938, 0.3326, -0.08074), (1.251, 1.411, -0.5491), (0.4153, -0.1876, -0.06522), (-0.7126, -1.034, -0.956), (-0.9097, -0.4999, 0.1634), (0.8022, 1.276, -0.1546), (1.179, 0.9542, -0.1451), (0.1079, -0.2019, 0.6723), (-1.162, -1.169, -0.5615), (-0.08277, 0.1531, 0.974), (2.384e-07, 0.4354, 0.6039), (0.3079, 0.3079, 1.373), (0.4354, 0.0, 1.062), (0.3079, -0.3079, 0.6807), (2.384e-07, -0.4354, 0.8149), (-0.3079, -0.3079, 1.038), (-0.4354, 0.0, 0.5421), (-0.3079, 0.3079, 0.5421)], [], [(52, 0, 1, 53), (53, 1, 2, 54), (54, 2, 3, 55), (55, 3, 4, 56), (56, 4, 5, 57), (57, 5, 6, 58), (1, 0, 7, 6, 5, 4, 3, 2), (58, 6, 7, 59), (59, 7, 0, 52), (16, 17, 18), (17, 16, 21), (16, 18, 19), (16, 19, 20), (16, 20, 21), (17, 21, 26), (18, 17, 22), (19, 18, 23), (20, 19, 24), (21, 20, 25), (17, 26, 22), (18, 22, 23), (19, 23, 24), (20, 24, 25), (21, 25, 26), (22, 26, 27), (23, 22, 27), (24, 23, 27), (25, 24, 27), (26, 25, 27), (28, 29, 30), (29, 28, 33), (28, 30, 31), (28, 31, 32), (28, 32, 33), (29, 33, 38), (30, 29, 34), (31, 30, 35), (32, 31, 36), (33, 32, 37), (29, 38, 34), (30, 34, 35), (31, 35, 36), (32, 36, 37), (33, 37, 38), (34, 38, 39), (35, 34, 39), (36, 35, 39), (37, 36, 39), (38, 37, 39), (40, 41, 42), (41, 40, 45), (40, 42, 43), (40, 43, 44), (40, 44, 45), (41, 45, 50), (42, 41, 46), (43, 42, 47), (44, 43, 48), (45, 44, 49), (41, 50, 46), (42, 46, 47), (43, 47, 48), (44, 48, 49), (45, 49, 50), (46, 50, 51), (47, 46, 51), (48, 47, 51), (49, 48, 51), (50, 49, 51), (15, 59, 52, 8), (14, 58, 59, 15), (13, 57, 58, 14), (12, 56, 57, 13), (11, 55, 56, 12), (10, 54, 55, 11), (9, 53, 54, 10), (8, 52, 53, 9)])
me_cylinder_004.polygons.foreach_set('material_index', [6, 6, 6, 6, 6, 6, 6, 6, 6, 6, 6, 6, 6, 6, 6, 6, 6, 6, 6, 6, 6, 6, 6, 6, 6, 6, 6, 6, 6, 6, 6, 6, 6, 6, 6, 6, 6, 6, 6, 6, 6, 6, 6, 6, 6, 6, 6, 6, 6, 6, 6, 6, 6, 6, 6, 6, 6, 6, 6, 6, 6, 6, 6, 6, 6, 6, 6, 6, 6, 6, 6, 6, 6, 6, 6, 6, 6])
_uv = me_cylinder_004.uv_layers.new(name='UVMap')
_uv.uv.foreach_set('vector', [0.4679, 0.5351, 0.4679, 1.869, 0.5195, 1.869, 0.5294, 0.6889, 0.5651, 0.6889, 0.5551, 1.869, 0.5035, 1.869, 0.5035, 0.6268, 0.5035, 0.6268, 0.5035, 1.869, 0.4519, 1.869, 0.4419, 0.5505, 0.5294, 0.5505, 0.5195, 1.869, 0.4679, 1.869, 0.4679, 0.5773, 0.4679, 0.5773, 0.4679, 1.869, 0.4163, 1.869, 0.4063, 0.622, 0.4419, 0.622, 0.4519, 1.869, 0.5035, 1.869, 0.5035, 0.5228, 0.5195, 0.5551, 0.4679, 0.5765, 0.4163, 0.5551, 0.3949, 0.5035, 0.4163, 0.4519, 0.4679, 0.4305, 0.5195, 0.4519, 0.5408, 0.5035, 0.5035, 0.5228, 0.5035, 1.869, 0.5551, 1.869, 0.5651, 0.5228, 0.4063, 0.5228, 0.4163, 1.869, 0.4679, 1.869, 0.4679, 0.5351, 0.5581, 0.5303, 0.8094, 0.4074, 0.4502, 0.4712, 0.8094, 0.4074, 0.5581, 0.5303, 0.8371, 0.502, 0.5581, 0.5303, 0.4502, 0.4712, 0.2558, 0.6053, 0.5581, 0.5303, 0.2558, 0.6053, 0.495, 0.6243, 0.5581, 0.5303, 0.495, 0.6243, 0.8371, 0.502, 0.8094, 0.4074, 0.8371, 0.502, 0.9016, 0.4253, 0.4502, 0.3786, 0.8094, 0.2865, 0.6625, 0.4072, 0.2558, 0.3449, 0.4502, 0.3786, 0.3203, 0.4051, 0.495, 0.3937, 0.2558, 0.3449, 0.348, 0.4145, 0.8371, 0.2958, 0.495, 0.3937, 0.7072, 0.4223, 0.8094, 0.2865, 0.9016, 0.356, 0.6625, 0.4072, 0.4502, 0.3786, 0.6625, 0.4072, 0.3203, 0.4051, 0.2558, 0.6053, 0.3203, 0.5287, 0.348, 0.6233, 0.495, 0.6243, 0.348, 0.6233, 0.7072, 0.5594, 0.8371, 0.2958, 0.7072, 0.4223, 0.9016, 0.356, 0.6625, 0.4063, 0.9016, 0.4253, 0.5993, 0.5003, 0.3203, 0.4051, 0.6625, 0.4072, 0.5993, 0.4911, 0.348, 0.6233, 0.3203, 0.5287, 0.5993, 0.5003, 0.7072, 0.5594, 0.348, 0.6233, 0.5993, 0.5003, 0.9016, 0.4253, 0.7072, 0.5594, 0.5993, 0.5003, 0.4926, 0.464, 0.4326, 0.2012, 0.4149, 0.5778, 0.4326, 0.2012, 0.4926, 0.464, 0.5315, 0.1981, 0.464, 0.3728, 0.5778, 0.4205, 0.8074, 0.2509, 0.464, 0.3728, 0.8074, 0.2509, 0.5728, 0.4252, 0.4926, 0.464, 0.575, 0.5728, 0.5315, 0.1981, 0.4326, 0.2976, 0.5315, 0.3005, 0.4778, 0.3985, 0.5778, 0.4205, 0.2012, 0.2976, 0.3822, 0.5313, 0.8074, 0.2509, 0.5778, 0.4205, 0.7568, 0.3489, 0.5728, 0.4252, 0.8074, 0.2509, 0.7538, 0.3518, 0.1981, 0.3005, 0.5728, 0.4252, 0.3772, 0.536, 0.2012, 0.2976, 0.1475, 0.3985, 0.3822, 0.5313, 0.5778, 0.4205, 0.3822, 0.5313, 0.7568, 0.3489, 0.5029, 0.2509, 0.4492, 0.3489, 0.5481, 0.3518, 0.575, 0.5728, 0.5481, 0.7538, 0.5658, 0.3772, 0.1981, 0.3005, 0.3772, 0.536, 0.1475, 0.3985, 0.4058, 0.3822, 0.4778, 0.1475, 0.4881, 0.4909, 0.7568, 0.3489, 0.3822, 0.5313, 0.4909, 0.5837, 0.5481, 0.7538, 0.4492, 0.7568, 0.4881, 0.4909, 0.3772, 0.536, 0.7538, 0.3518, 0.4909, 0.5837, 0.4778, 0.1475, 0.5658, 0.3772, 0.4881, 0.4909, 0.4313, 0.4474, 0.2501, 0.3611, 0.4291, 0.57, 0.2501, 0.3611, 0.4313, 0.4474, 0.3253, 0.2968, 0.4313, 0.4474, 0.4291, 0.57, 0.7182, 0.7858, 0.4313, 0.4474, 0.7182, 0.7858, 0.5509, 0.466, 0.4313, 0.4474, 0.5509, 0.466, 0.3253, 0.2968, 0.2501, 0.3611, 0.3253, 0.2968, 0.2355, 0.2697, 0.57, 0.3982, 0.3611, 0.2212, 0.4035, 0.447, 0.7858, 0.3045, 0.57, 0.3982, 0.7586, 0.3834, 0.466, 0.4013, 0.7858, 0.3045, 0.6943, 0.3853, 0.3253, 0.2232, 0.5509, 0.4013, 0.4895, 0.5488, 0.3611, 0.2212, 0.2697, 0.3021, 0.4035, 0.447, 0.4291, 0.3982, 0.2859, 0.447, 0.6283, 0.3834, 0.7182, 0.7858, 0.6283, 0.7586, 0.7036, 0.6943, 0.466, 0.4013, 0.6943, 0.3853, 0.4631, 0.5488, 0.3253, 0.2232, 0.4895, 0.5488, 0.2355, 0.3021, 0.2859, 0.447, 0.2355, 0.3021, 0.4513, 0.6092, 0.6283, 0.3834, 0.2859, 0.447, 0.4513, 0.6092, 0.7036, 0.6943, 0.6283, 0.7586, 0.4513, 0.5341, 0.4631, 0.5488, 0.6943, 0.3853, 0.5341, 0.6092, 0.2355, 0.2697, 0.4895, 0.4631, 0.4513, 0.5341, 0.3247, 0.3495, 0.4063, 0.5228, 0.4679, 0.5351, 0.4679, 0.3495, 0.5035, 0.3495, 0.5035, 0.5228, 0.5651, 0.5228, 0.6467, 0.3495, 0.3603, 0.3495, 0.4419, 0.622, 0.5035, 0.5228, 0.5035, 0.3495, 0.4679, 0.3495, 0.4679, 0.5773, 0.4063, 0.622, 0.3247, 0.3495, 0.611, 0.3495, 0.5294, 0.5505, 0.4679, 0.5773, 0.4679, 0.3495, 0.5035, 0.3495, 0.5035, 0.6268, 0.4419, 0.5505, 0.3603, 0.3495, 0.6467, 0.3495, 0.5651, 0.6889, 0.5035, 0.6268, 0.5035, 0.3495, 0.4679, 0.3495, 0.4679, 0.5351, 0.5294, 0.6889, 0.611, 0.3495])
me_cylinder_004.materials.append(mat_leaves_main)
me_cylinder_004.materials.append(mat_leaves_transparent)
me_cylinder_004.materials.append(None)
me_cylinder_004.materials.append(mat_grass)
me_cylinder_004.materials.append(mat_cliffs)
me_cylinder_004.materials.append(mat_wood)
me_cylinder_004.materials.append(mat_tree)
me_cylinder_004.update()
me_cylinder_004.normals_split_custom_set([tuple(v) for v in zip(*[iter([0.3706, 0.9287, 0.01036, 0.3706, 0.9287, 0.01036, 0.3706, 0.9287, 0.01036, 0.3706, 0.9287, 0.01036, 0.9259, 0.3776, 0.01075, 0.9259, 0.3776, 0.01075, 0.9259, 0.3776, 0.01075, 0.9259, 0.3776, 0.01075, 0.9214, -0.3885, 0.01017, 0.9214, -0.3885, 0.01017, 0.9214, -0.3885, 0.01017, 0.9214, -0.3885, 0.01017, 0.3847, -0.923, 0.009979, 0.3847, -0.923, 0.009979, 0.3847, -0.923, 0.009979, 0.3847, -0.923, 0.009979, -0.3792, -0.9253, 0.01026, -0.3792, -0.9253, 0.01026, -0.3792, -0.9253, 0.01026, -0.3792, -0.9253, 0.01026, -0.9269, -0.3751, 0.01004, -0.9269, -0.3751, 0.01004, -0.9269, -0.3751, 0.01004, -0.9269, -0.3751, 0.01004, 3.165e-07, 0.0, 1.0, 3.165e-07, 0.0, 1.0, 3.165e-07, 0.0, 1.0, 3.165e-07, 0.0, 1.0, 3.165e-07, 0.0, 1.0, 3.165e-07, 0.0, 1.0, 3.165e-07, 0.0, 1.0, 3.165e-07, 0.0, 1.0, -0.9238, 0.3827, 0.009674, -0.9238, 0.3827, 0.009674, -0.9238, 0.3827, 0.009674, -0.9238, 0.3827, 0.009674, -0.3836, 0.9235, 0.009719, -0.3836, 0.9235, 0.009719, -0.3836, 0.9235, 0.009719, -0.3836, 0.9235, 0.009719, -0.2958, -0.4443, -0.8456, -0.2958, -0.4443, -0.8456, -0.2958, -0.4443, -0.8456, -0.03852, 0.1095, -0.9932, -0.03852, 0.1095, -0.9932, -0.03852, 0.1095, -0.9932, -0.2271, -0.5337, -0.8146, -0.2271, -0.5337, -0.8146, -0.2271, -0.5337, -0.8146, 0.08996, 0.6964, -0.712, 0.08996, 0.6964, -0.712, 0.08996, 0.6964, -0.712, 0.03214, 0.6777, -0.7346, 0.03214, 0.6777, -0.7346, 0.03214, 0.6777, -0.7346, 0.6118, -0.1012, -0.7845, 0.6118, -0.1012, -0.7845, 0.6118, -0.1012, -0.7845, -0.2413, -0.9224, -0.3015, -0.2413, -0.9224, -0.3015, -0.2413, -0.9224, -0.3015, -0.4343, -0.7534, -0.4938, -0.4343, -0.7534, -0.4938, -0.4343, -0.7534, -0.4938, -0.03573, 0.978, -0.2058, -0.03573, 0.978, -0.2058, -0.03573, 0.978, -0.2058, 0.3046, 0.9453, -0.1167, 0.3046, 0.9453, -0.1167, 0.3046, 0.9453, -0.1167, 0.1037, -0.9876, 0.1181, 0.1037, -0.9876, 0.1181, 0.1037, -0.9876, 0.1181, -0.3166, -0.8795, 0.3552, -0.3166, -0.8795, 0.3552, -0.3166, -0.8795, 0.3552, -0.6118, 0.1012, 0.7845, -0.6118, 0.1012, 0.7845, -0.6118, 0.1012, 0.7845, 0.1008, 0.6584, 0.7459, 0.1008, 0.6584, 0.7459, 0.1008, 0.6584, 0.7459, 0.6084, 0.7391, 0.289, 0.6084, 0.7391, 0.289, 0.6084, 0.7391, 0.289, 0.2152, -0.5661, 0.7958, 0.2152, -0.5661, 0.7958, 0.2152, -0.5661, 0.7958, -0.2667, -0.7355, 0.6228, -0.2667, -0.7355, 0.6228, -0.2667, -0.7355, 0.6228, -0.2953, -0.008194, 0.9554, -0.2953, -0.008194, 0.9554, -0.2953, -0.008194, 0.9554, 0.1029, 0.669, 0.7361, 0.1029, 0.669, 0.7361, 0.1029, 0.669, 0.7361, 0.4418, 0.209, 0.8724, 0.4418, 0.209, 0.8724, 0.4418, 0.209, 0.8724, -0.1379, 0.3014, -0.9435, -0.1379, 0.3014, -0.9435, -0.1379, 0.3014, -0.9435, 0.03687, 0.267, -0.963, 0.03687, 0.267, -0.963, 0.03687, 0.267, -0.963, -0.7185, -0.2135, -0.662, -0.7185, -0.2135, -0.662, -0.7185, -0.2135, -0.662, 0.7315, -0.2473, -0.6354, 0.7315, -0.2473, -0.6354, 0.7315, -0.2473, -0.6354, 0.2175, 0.2854, -0.9334, 0.2175, 0.2854, -0.9334, 0.2175, 0.2854, -0.9334, -0.01357, -0.8853, -0.4647, -0.01357, -0.8853, -0.4647, -0.01357, -0.8853, -0.4647, -0.9945, -0.01273, -0.1044, -0.9945, -0.01273, -0.1044, -0.9945, -0.01273, -0.1044, -0.8698, -0.03039, -0.4925, -0.8698, -0.03039, -0.4925, -0.8698, -0.03039, -0.4925, 0.9039, -0.03874, -0.426, 0.9039, -0.03874, -0.426, 0.9039, -0.03874, -0.426, 0.993, -0.08965, -0.07644, 0.993, -0.08965, -0.07644, 0.993, -0.08965, -0.07644, -0.9002, -0.3882, 0.1973, -0.9002, -0.3882, 0.1973, -0.9002, -0.3882, 0.1973, -0.6989, 0.3769, 0.6079, -0.6989, 0.3769, 0.6079, -0.6989, 0.3769, 0.6079, 0.01357, 0.8853, 0.4647, 0.01357, 0.8853, 0.4647, 0.01357, 0.8853, 0.4647, 0.5887, 0.3774, 0.7148, 0.5887, 0.3774, 0.7148, 0.5887, 0.3774, 0.7148, 0.8554, -0.4647, 0.2289, 0.8554, -0.4647, 0.2289, 0.8554, -0.4647, 0.2289, 0.06904, -0.4752, 0.8772, 0.06904, -0.4752, 0.8772, 0.06904, -0.4752, 0.8772, -0.7834, 0.3431, 0.5182, -0.7834, 0.3431, 0.5182, -0.7834, 0.3431, 0.5182, -0.001807, 0.6619, 0.7496, -0.001807, 0.6619, 0.7496, -0.001807, 0.6619, 0.7496, 0.7803, 0.3041, 0.5466, 0.7803, 0.3041, 0.5466, 0.7803, 0.3041, 0.5466, -0.1468, -0.4662, 0.8724, -0.1468, -0.4662, 0.8724, -0.1468, -0.4662, 0.8724, 0.1923, 0.5331, -0.8239, 0.1923, 0.5331, -0.8239, 0.1923, 0.5331, -0.8239, 0.3156, 0.3431, -0.8847, 0.3156, 0.3431, -0.8847, 0.3156, 0.3431, -0.8847, -0.5576, 0.4418, -0.7028, -0.5576, 0.4418, -0.7028, -0.5576, 0.4418, -0.7028, 0.5431, -0.4903, -0.6817, 0.5431, -0.4903, -0.6817, 0.5431, -0.4903, -0.6817, 0.5436, 0.1456, -0.8266, 0.5436, 0.1456, -0.8266, 0.5436, 0.1456, -0.8266, -0.4514, -0.5495, -0.703, -0.4514, -0.5495, -0.703, -0.4514, -0.5495, -0.703, -0.7585, 0.6517, -0.001985, -0.7585, 0.6517, -0.001985, -0.7585, 0.6517, -0.001985, -0.6175, 0.6135, -0.4923, -0.6175, 0.6135, -0.4923, -0.6175, 0.6135, -0.4923, 0.7258, -0.5169, -0.4539, 0.7258, -0.5169, -0.4539, 0.7258, -0.5169, -0.4539, 0.4901, -0.8512, 0.1878, 0.4901, -0.8512, 0.1878, 0.4901, -0.8512, 0.1878, -0.963, 0.2476, 0.1064, -0.963, 0.2476, 0.1064, -0.963, 0.2476, 0.1064, -0.5676, 0.64, 0.5178, -0.5676, 0.64, 0.5178, -0.5676, 0.64, 0.5178, 0.4514, 0.5495, 0.703, 0.4514, 0.5495, 0.703, 0.4514, 0.5495, 0.703, 0.7972, -0.5104, 0.3224, 0.7972, -0.5104, 0.3224, 0.7972, -0.5104, 0.3224, 0.4507, -0.8663, 0.2154, 0.4507, -0.8663, 0.2154, 0.4507, -0.8663, 0.2154, -0.1236, -0.7073, 0.696, -0.1236, -0.7073, 0.696, -0.1236, -0.7073, 0.696, -0.6985, 0.7, 0.1486, -0.6985, 0.7, 0.1486, -0.6985, 0.7, 0.1486, 0.3908, 0.481, 0.7848, 0.3908, 0.481, 0.7848, 0.3908, 0.481, 0.7848, 0.7158, -0.1873, 0.6727, 0.7158, -0.1873, 0.6727, 0.7158, -0.1873, 0.6727, -0.1626, -0.6883, 0.707, -0.1626, -0.6883, 0.707, -0.1626, -0.6883, 0.707, -0.3552, 0.783, 0.5106, -0.3552, 0.783, 0.5106, -0.3552, 0.783, 0.5106, -0.3552, 0.783, 0.5106, -0.7868, 0.3259, 0.5241, -0.7868, 0.3259, 0.5241, -0.7868, 0.3259, 0.5241, -0.7868, 0.3259, 0.5241, -0.8909, -0.1637, 0.4237, -0.8909, -0.1637, 0.4237, -0.8909, -0.1637, 0.4237, -0.8909, -0.1637, 0.4237, -0.2782, -0.8774, 0.3909, -0.2782, -0.8774, 0.3909, -0.2782, -0.8774, 0.3909, -0.2782, -0.8774, 0.3909, 0.3919, -0.8054, 0.4446, 0.3919, -0.8054, 0.4446, 0.3919, -0.8054, 0.4446, 0.3919, -0.8054, 0.4446, 0.7825, -0.4744, 0.4033, 0.7825, -0.4744, 0.4033, 0.7825, -0.4744, 0.4033, 0.7825, -0.4744, 0.4033, 0.9044, 0.2759, 0.3254, 0.9044, 0.2759, 0.3254, 0.9044, 0.2759, 0.3254, 0.9044, 0.2759, 0.3254, 0.1097, 0.9249, 0.3641, 0.1097, 0.9249, 0.3641, 0.1097, 0.9249, 0.3641, 0.1097, 0.9249, 0.3641])] * 3)])

# ---- objects
ob_leaves = bpy.data.objects.new('leaves', me_cylinder_001)
ob_trunk = bpy.data.objects.new('trunk', me_cylinder_004)

# ---- transforms, parenting, visibility, modifiers, constraints
ob_leaves.location = (0.0, 0.0, 0.0)
ob_trunk.location = (0.0, 0.0, 0.0)
_m = ob_trunk.modifiers.new('Subdivision', 'SUBSURF')
_m.levels = 0

# ---- collection membership
col_imaging_setup.objects.link(ob_leaves)
col_imaging_setup.objects.link(ob_trunk)

# ---- scene / render settings (as saved in the file)
scene.frame_start = 1; scene.frame_end = 250; scene.frame_set(1)
scene.render.engine = 'CYCLES'
scene.cycles.sampling_pattern = 'TABULATED_SOBOL'
scene.eevee.ray_tracing_options.trace_max_roughness = 0.0
bpy.context.view_layer.update()

# ---- added for rendering (the .blend has no active camera and no usable light): camera, sun
cam_auto = bpy.data.cameras.new('AutoCamera')
cam_auto.lens = 50.0
cam_auto.sensor_width = 36.0
cam_auto.clip_end = 1000.0
ob_auto_camera = bpy.data.objects.new('AutoCamera', cam_auto)
scene.collection.objects.link(ob_auto_camera)
ob_auto_camera.location = (12.6862, -15.0547, 14.1976)
ob_auto_camera.rotation_euler = (1.09748, -7.21219e-08, 0.694738)
scene.camera = ob_auto_camera
light_auto_sun = bpy.data.lights.new('AutoSun', 'SUN')
light_auto_sun.energy = 3.0
light_auto_sun.angle = 0.0523599
ob_auto_sun = bpy.data.objects.new('AutoSun', light_auto_sun)
scene.collection.objects.link(ob_auto_sun)
ob_auto_sun.rotation_euler = (0.872665, 0.174533, 0.523599)
bpy.context.view_layer.update()
